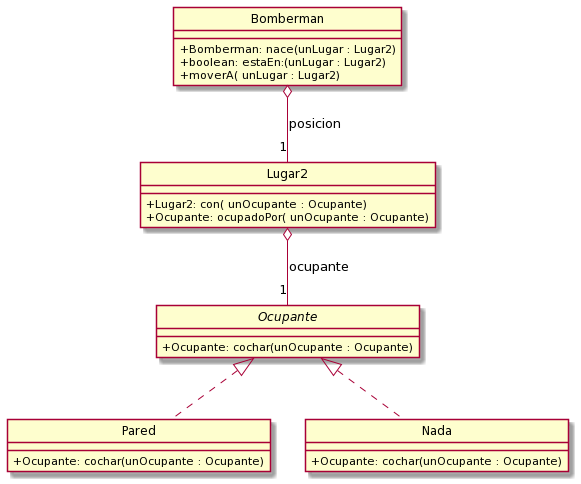

The diagram above was rendered by PlantUML. Its source (embedded in the PNG):
@startuml
hide circle
skinparam classAttributeIconSize 0

class Bomberman {
        + Bomberman: nace(unLugar : Lugar2)
        + boolean: estaEn:(unLugar : Lugar2)
        + moverA( unLugar : Lugar2)
}

class Lugar2 {
        + Lugar2: con( unOcupante : Ocupante)
        + Ocupante: ocupadoPor( unOcupante : Ocupante)
        
}

interface Ocupante {
        + Ocupante: cochar(unOcupante : Ocupante)
}

class Pared {
        + Ocupante: cochar(unOcupante : Ocupante)
}

class Nada {
        + Ocupante: cochar(unOcupante : Ocupante)
}

Bomberman o-- "1" Lugar2: posicion

Lugar2 o-- "1" Ocupante: ocupante

Ocupante <|.. Pared
Ocupante <|.. Nada
@enduml